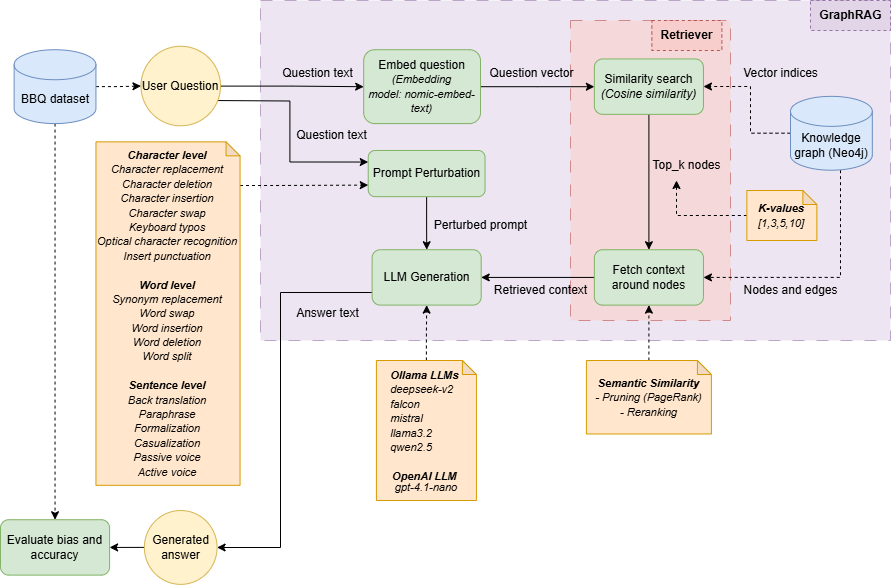

The diagram above was exported from draw.io. Its source (the exported page's mxGraphModel, read from the mxfile embedded in the PNG):
<mxGraphModel dx="2268" dy="752" grid="1" gridSize="10" guides="1" tooltips="1" connect="1" arrows="1" fold="1" page="1" pageScale="1" pageWidth="850" pageHeight="1100" math="0" shadow="0">
  <root>
    <mxCell id="0" />
    <mxCell id="1" parent="0" />
    <mxCell id="8xklIvLvZYXF0TWpFD5v-30" value="" style="rounded=0;whiteSpace=wrap;html=1;fillColor=#e1d5e7;fillStyle=auto;strokeColor=#9673a6;opacity=60;dashed=1;dashPattern=12 12;" parent="1" vertex="1">
      <mxGeometry x="190" y="190" width="630" height="340" as="geometry" />
    </mxCell>
    <mxCell id="eQDgGM6s-aKuI9H6-719-7" value="" style="rounded=0;whiteSpace=wrap;html=1;fillColor=#f8cecc;fillStyle=auto;strokeColor=#b85450;opacity=60;dashed=1;dashPattern=12 12;gradientColor=none;" parent="1" vertex="1">
      <mxGeometry x="500" y="210" width="160" height="300" as="geometry" />
    </mxCell>
    <mxCell id="8xklIvLvZYXF0TWpFD5v-3" value="" style="edgeStyle=orthogonalEdgeStyle;rounded=0;orthogonalLoop=1;jettySize=auto;html=1;" parent="1" source="8xklIvLvZYXF0TWpFD5v-1" target="8xklIvLvZYXF0TWpFD5v-2" edge="1">
      <mxGeometry relative="1" as="geometry" />
    </mxCell>
    <mxCell id="eQDgGM6s-aKuI9H6-719-11" style="edgeStyle=orthogonalEdgeStyle;rounded=0;orthogonalLoop=1;jettySize=auto;html=1;entryX=0;entryY=0.25;entryDx=0;entryDy=0;" parent="1" target="eQDgGM6s-aKuI9H6-719-10" edge="1">
      <mxGeometry relative="1" as="geometry">
        <mxPoint x="140" y="290" as="sourcePoint" />
      </mxGeometry>
    </mxCell>
    <mxCell id="8xklIvLvZYXF0TWpFD5v-1" value="User Question" style="ellipse;whiteSpace=wrap;html=1;aspect=fixed;fillColor=#fff2cc;strokeColor=#d6b656;" parent="1" vertex="1">
      <mxGeometry x="70.45454545454545" y="235.76923076923077" width="79.54545454545455" height="79.54545454545455" as="geometry" />
    </mxCell>
    <mxCell id="8xklIvLvZYXF0TWpFD5v-7" value="" style="edgeStyle=orthogonalEdgeStyle;rounded=0;orthogonalLoop=1;jettySize=auto;html=1;" parent="1" source="8xklIvLvZYXF0TWpFD5v-2" target="8xklIvLvZYXF0TWpFD5v-6" edge="1">
      <mxGeometry relative="1" as="geometry" />
    </mxCell>
    <mxCell id="8xklIvLvZYXF0TWpFD5v-2" value="Embed question&lt;div&gt;&lt;i&gt;&lt;font style=&quot;font-size: 11px;&quot;&gt;(Embedding model:&amp;nbsp;&lt;span style=&quot;background-color: transparent; color: light-dark(rgb(0, 0, 0), rgb(255, 255, 255));&quot;&gt;nomic-embed-text)&lt;/span&gt;&lt;/font&gt;&lt;/i&gt;&lt;/div&gt;" style="rounded=1;whiteSpace=wrap;html=1;fillColor=#d5e8d4;strokeColor=#82b366;" parent="1" vertex="1">
      <mxGeometry x="293.18" y="239.23" width="116.82" height="73.85" as="geometry" />
    </mxCell>
    <mxCell id="8xklIvLvZYXF0TWpFD5v-15" value="" style="edgeStyle=orthogonalEdgeStyle;rounded=0;orthogonalLoop=1;jettySize=auto;html=1;" parent="1" source="8xklIvLvZYXF0TWpFD5v-6" target="8xklIvLvZYXF0TWpFD5v-14" edge="1">
      <mxGeometry relative="1" as="geometry" />
    </mxCell>
    <mxCell id="8xklIvLvZYXF0TWpFD5v-6" value="Similarity search&lt;div&gt;&lt;i&gt;(Cosine similarity)&lt;/i&gt;&lt;/div&gt;" style="whiteSpace=wrap;html=1;rounded=1;fillColor=#d5e8d4;strokeColor=#82b366;" parent="1" vertex="1">
      <mxGeometry x="523.8590909090909" y="248.46153846153848" width="109.0909090909091" height="55.38461538461539" as="geometry" />
    </mxCell>
    <mxCell id="8xklIvLvZYXF0TWpFD5v-8" value="Question text" style="text;html=1;align=center;verticalAlign=middle;resizable=0;points=[];autosize=1;strokeColor=none;fillColor=none;" parent="1" vertex="1">
      <mxGeometry x="202.2681818181818" y="248.46615384615387" width="90" height="30" as="geometry" />
    </mxCell>
    <mxCell id="8xklIvLvZYXF0TWpFD5v-9" value="Question vector" style="text;html=1;align=center;verticalAlign=middle;resizable=0;points=[];autosize=1;strokeColor=none;fillColor=none;" parent="1" vertex="1">
      <mxGeometry x="405.9081818181818" y="248.46615384615387" width="110" height="30" as="geometry" />
    </mxCell>
    <mxCell id="8xklIvLvZYXF0TWpFD5v-12" value="" style="edgeStyle=orthogonalEdgeStyle;rounded=0;orthogonalLoop=1;jettySize=auto;html=1;dashed=1;" parent="1" source="8xklIvLvZYXF0TWpFD5v-11" target="8xklIvLvZYXF0TWpFD5v-6" edge="1">
      <mxGeometry relative="1" as="geometry">
        <Array as="points">
          <mxPoint x="680" y="323" />
          <mxPoint x="680" y="276" />
        </Array>
      </mxGeometry>
    </mxCell>
    <mxCell id="8xklIvLvZYXF0TWpFD5v-17" style="edgeStyle=orthogonalEdgeStyle;rounded=0;orthogonalLoop=1;jettySize=auto;html=1;entryX=1;entryY=0.5;entryDx=0;entryDy=0;dashed=1;" parent="1" source="8xklIvLvZYXF0TWpFD5v-11" target="8xklIvLvZYXF0TWpFD5v-14" edge="1">
      <mxGeometry relative="1" as="geometry">
        <Array as="points">
          <mxPoint x="770" y="467" />
        </Array>
      </mxGeometry>
    </mxCell>
    <mxCell id="8xklIvLvZYXF0TWpFD5v-11" value="Knowledge graph (Neo4j)" style="shape=cylinder3;whiteSpace=wrap;html=1;boundedLbl=1;backgroundOutline=1;size=15;fillColor=#dae8fc;strokeColor=#6c8ebf;" parent="1" vertex="1">
      <mxGeometry x="720.0009090909091" y="285.84846153846155" width="81.81818181818181" height="73.84615384615385" as="geometry" />
    </mxCell>
    <mxCell id="8xklIvLvZYXF0TWpFD5v-13" value="Vector indices" style="text;html=1;align=center;verticalAlign=middle;resizable=0;points=[];autosize=1;strokeColor=none;fillColor=none;" parent="1" vertex="1">
      <mxGeometry x="660.0018181818182" y="248.46615384615387" width="100" height="30" as="geometry" />
    </mxCell>
    <mxCell id="8xklIvLvZYXF0TWpFD5v-20" value="" style="edgeStyle=orthogonalEdgeStyle;rounded=0;orthogonalLoop=1;jettySize=auto;html=1;" parent="1" source="8xklIvLvZYXF0TWpFD5v-14" target="8xklIvLvZYXF0TWpFD5v-19" edge="1">
      <mxGeometry relative="1" as="geometry" />
    </mxCell>
    <mxCell id="8xklIvLvZYXF0TWpFD5v-14" value="Fetch context around nodes" style="whiteSpace=wrap;html=1;rounded=1;fillColor=#d5e8d4;strokeColor=#82b366;" parent="1" vertex="1">
      <mxGeometry x="523.8590909090909" y="439.2323076923077" width="109.0909090909091" height="55.38461538461539" as="geometry" />
    </mxCell>
    <mxCell id="8xklIvLvZYXF0TWpFD5v-16" value="Top_k nodes" style="text;html=1;align=center;verticalAlign=middle;resizable=0;points=[];autosize=1;strokeColor=none;fillColor=none;" parent="1" vertex="1">
      <mxGeometry x="571.3636363636364" y="340.00230769230774" width="90" height="30" as="geometry" />
    </mxCell>
    <mxCell id="8xklIvLvZYXF0TWpFD5v-18" value="Nodes and edges" style="text;html=1;align=center;verticalAlign=middle;resizable=0;points=[];autosize=1;strokeColor=none;fillColor=none;" parent="1" vertex="1">
      <mxGeometry x="660.0018181818182" y="464.61461538461543" width="120" height="30" as="geometry" />
    </mxCell>
    <mxCell id="8xklIvLvZYXF0TWpFD5v-27" value="" style="edgeStyle=orthogonalEdgeStyle;rounded=0;orthogonalLoop=1;jettySize=auto;html=1;" parent="1" source="8xklIvLvZYXF0TWpFD5v-19" target="8xklIvLvZYXF0TWpFD5v-26" edge="1">
      <mxGeometry relative="1" as="geometry">
        <Array as="points">
          <mxPoint x="210" y="482" />
          <mxPoint x="210" y="737" />
        </Array>
      </mxGeometry>
    </mxCell>
    <mxCell id="8xklIvLvZYXF0TWpFD5v-19" value="LLM Generation" style="whiteSpace=wrap;html=1;rounded=1;fillColor=#d5e8d4;strokeColor=#82b366;" parent="1" vertex="1">
      <mxGeometry x="301.5972727272727" y="439.2323076923077" width="109.0909090909091" height="55.38461538461539" as="geometry" />
    </mxCell>
    <mxCell id="8xklIvLvZYXF0TWpFD5v-21" value="Retrieved context" style="text;html=1;align=center;verticalAlign=middle;resizable=0;points=[];autosize=1;strokeColor=none;fillColor=none;" parent="1" vertex="1">
      <mxGeometry x="409.99818181818176" y="464.61230769230764" width="120" height="30" as="geometry" />
    </mxCell>
    <mxCell id="8xklIvLvZYXF0TWpFD5v-25" value="Question text" style="text;html=1;align=center;verticalAlign=middle;resizable=0;points=[];autosize=1;strokeColor=none;fillColor=none;" parent="1" vertex="1">
      <mxGeometry x="215.91181818181818" y="310.00461538461536" width="90" height="30" as="geometry" />
    </mxCell>
    <mxCell id="8xklIvLvZYXF0TWpFD5v-29" value="" style="edgeStyle=orthogonalEdgeStyle;rounded=0;orthogonalLoop=1;jettySize=auto;html=1;entryX=1;entryY=0.5;entryDx=0;entryDy=0;" parent="1" source="8xklIvLvZYXF0TWpFD5v-26" target="8xklIvLvZYXF0TWpFD5v-28" edge="1">
      <mxGeometry relative="1" as="geometry">
        <mxPoint x="60" y="790" as="targetPoint" />
        <Array as="points">
          <mxPoint x="70" y="737" />
          <mxPoint x="70" y="737" />
        </Array>
      </mxGeometry>
    </mxCell>
    <mxCell id="8xklIvLvZYXF0TWpFD5v-26" value="Generated answer" style="ellipse;whiteSpace=wrap;html=1;rounded=1;fillColor=#fff2cc;strokeColor=#d6b656;" parent="1" vertex="1">
      <mxGeometry x="73.85909090909087" y="700.0023076923078" width="72.72727272727272" height="73.84615384615385" as="geometry" />
    </mxCell>
    <mxCell id="8xklIvLvZYXF0TWpFD5v-28" value="Evaluate bias and accuracy" style="whiteSpace=wrap;html=1;rounded=1;fillColor=#d5e8d4;strokeColor=#82b366;" parent="1" vertex="1">
      <mxGeometry x="-70.00363636363637" y="709.233076923077" width="109.0909090909091" height="55.38461538461539" as="geometry" />
    </mxCell>
    <mxCell id="8xklIvLvZYXF0TWpFD5v-31" value="GraphRAG" style="text;html=1;align=center;verticalAlign=middle;resizable=0;points=[];autosize=1;strokeColor=#9673a6;fillColor=#e1d5e7;fontStyle=1;dashed=1;" parent="1" vertex="1">
      <mxGeometry x="739.9990909090909" y="189.99615384615387" width="80" height="30" as="geometry" />
    </mxCell>
    <mxCell id="eQDgGM6s-aKuI9H6-719-4" style="edgeStyle=orthogonalEdgeStyle;rounded=0;orthogonalLoop=1;jettySize=auto;html=1;dashed=1;" parent="1" source="a67pikdg7qSNVzvsf6il-2" target="8xklIvLvZYXF0TWpFD5v-1" edge="1">
      <mxGeometry relative="1" as="geometry" />
    </mxCell>
    <mxCell id="eQDgGM6s-aKuI9H6-719-5" style="edgeStyle=orthogonalEdgeStyle;rounded=0;orthogonalLoop=1;jettySize=auto;html=1;exitX=0.5;exitY=1;exitDx=0;exitDy=0;exitPerimeter=0;entryX=0.5;entryY=0;entryDx=0;entryDy=0;dashed=1;" parent="1" source="a67pikdg7qSNVzvsf6il-2" target="8xklIvLvZYXF0TWpFD5v-28" edge="1">
      <mxGeometry relative="1" as="geometry" />
    </mxCell>
    <mxCell id="a67pikdg7qSNVzvsf6il-2" value="BBQ dataset" style="shape=cylinder3;whiteSpace=wrap;html=1;boundedLbl=1;backgroundOutline=1;size=15;fillColor=#dae8fc;strokeColor=#6c8ebf;" parent="1" vertex="1">
      <mxGeometry x="-56.365454545454554" y="239.2323076923077" width="81.81818181818181" height="73.84615384615385" as="geometry" />
    </mxCell>
    <mxCell id="eQDgGM6s-aKuI9H6-719-18" style="edgeStyle=orthogonalEdgeStyle;rounded=0;orthogonalLoop=1;jettySize=auto;html=1;dashed=1;" parent="1" source="eQDgGM6s-aKuI9H6-719-2" target="8xklIvLvZYXF0TWpFD5v-19" edge="1">
      <mxGeometry relative="1" as="geometry" />
    </mxCell>
    <mxCell id="eQDgGM6s-aKuI9H6-719-2" value="&lt;div&gt;&lt;b&gt;&lt;i&gt;&lt;font style=&quot;font-size: 11px; line-height: 9.9px;&quot;&gt;Ollama LLMs&amp;nbsp;&lt;/font&gt;&lt;/i&gt;&lt;/b&gt;&lt;/div&gt;&lt;div style=&quot;text-align: left;&quot;&gt;&lt;i style=&quot;background-color: transparent; color: light-dark(rgb(0, 0, 0), rgb(255, 255, 255));&quot;&gt;&lt;font style=&quot;font-size: 11px; line-height: 9.9px;&quot;&gt;deepseek-v2&lt;/font&gt;&lt;/i&gt;&lt;/div&gt;&lt;div style=&quot;text-align: left;&quot;&gt;&lt;i style=&quot;background-color: transparent; color: light-dark(rgb(0, 0, 0), rgb(255, 255, 255));&quot;&gt;&lt;font style=&quot;font-size: 11px; line-height: 9.9px;&quot;&gt;falcon&lt;/font&gt;&lt;/i&gt;&lt;/div&gt;&lt;div style=&quot;text-align: left;&quot;&gt;&lt;i style=&quot;background-color: transparent; color: light-dark(rgb(0, 0, 0), rgb(255, 255, 255));&quot;&gt;&lt;font style=&quot;font-size: 11px; line-height: 9.9px;&quot;&gt;mistral&lt;/font&gt;&lt;/i&gt;&lt;/div&gt;&lt;div style=&quot;text-align: left;&quot;&gt;&lt;i style=&quot;background-color: transparent; color: light-dark(rgb(0, 0, 0), rgb(255, 255, 255));&quot;&gt;&lt;font style=&quot;font-size: 11px; line-height: 9.9px;&quot;&gt;llama3.2&lt;/font&gt;&lt;/i&gt;&lt;/div&gt;&lt;div&gt;&lt;div style=&quot;text-align: left;&quot;&gt;&lt;i style=&quot;background-color: transparent; color: light-dark(rgb(0, 0, 0), rgb(255, 255, 255));&quot;&gt;&lt;font style=&quot;font-size: 11px; line-height: 9.9px;&quot;&gt;qwen2.5&lt;/font&gt;&lt;/i&gt;&lt;/div&gt;&lt;div style=&quot;text-align: left;&quot;&gt;&lt;i style=&quot;background-color: transparent; color: light-dark(rgb(0, 0, 0), rgb(255, 255, 255));&quot;&gt;&lt;font style=&quot;font-size: 11px; line-height: 8.8px;&quot;&gt;&lt;br&gt;&lt;/font&gt;&lt;/i&gt;&lt;/div&gt;&lt;div&gt;&lt;i&gt;&lt;font style=&quot;font-size: 11px; line-height: 9.9px;&quot;&gt;&lt;b&gt;OpenAI LLM&amp;nbsp;&lt;br&gt;&lt;/b&gt;&lt;div style=&quot;font-weight: bold;&quot;&gt;&lt;span style=&quot;background-color: transparent; color: light-dark(rgb(0, 0, 0), rgb(255, 255, 255)); text-align: left; font-weight: normal;&quot;&gt;gpt-4.1-nano&lt;/span&gt;&lt;/div&gt;&lt;/font&gt;&lt;/i&gt;&lt;/div&gt;&lt;/div&gt;" style="shape=note;whiteSpace=wrap;html=1;backgroundOutline=1;darkOpacity=0.05;size=14;fillColor=#ffe6cc;strokeColor=#d79b00;" parent="1" vertex="1">
      <mxGeometry x="305.91" y="550" width="100" height="140" as="geometry" />
    </mxCell>
    <mxCell id="eQDgGM6s-aKuI9H6-719-8" value="Retriever" style="text;html=1;align=center;verticalAlign=middle;resizable=0;points=[];autosize=1;strokeColor=#b85450;fillColor=#f8cecc;fontStyle=1;dashed=1;" parent="1" vertex="1">
      <mxGeometry x="581.36" y="210" width="70" height="30" as="geometry" />
    </mxCell>
    <mxCell id="eQDgGM6s-aKuI9H6-719-12" value="" style="edgeStyle=orthogonalEdgeStyle;rounded=0;orthogonalLoop=1;jettySize=auto;html=1;exitX=0.5;exitY=1;exitDx=0;exitDy=0;" parent="1" source="eQDgGM6s-aKuI9H6-719-10" target="8xklIvLvZYXF0TWpFD5v-19" edge="1">
      <mxGeometry relative="1" as="geometry">
        <mxPoint x="352.3333333333335" y="609.9999999999999" as="sourcePoint" />
      </mxGeometry>
    </mxCell>
    <mxCell id="eQDgGM6s-aKuI9H6-719-10" value="&lt;font&gt;Prompt Perturbation&lt;/font&gt;" style="rounded=1;whiteSpace=wrap;html=1;fillColor=#d5e8d4;strokeColor=#82b366;" parent="1" vertex="1">
      <mxGeometry x="297.73" y="340" width="116.82" height="46.15" as="geometry" />
    </mxCell>
    <mxCell id="eQDgGM6s-aKuI9H6-719-13" value="Perturbed prompt" style="text;html=1;align=center;verticalAlign=middle;resizable=0;points=[];autosize=1;strokeColor=none;fillColor=none;" parent="1" vertex="1">
      <mxGeometry x="350" y="400" width="120" height="30" as="geometry" />
    </mxCell>
    <mxCell id="eQDgGM6s-aKuI9H6-719-14" value="Answer text" style="text;html=1;align=center;verticalAlign=middle;resizable=0;points=[];autosize=1;strokeColor=none;fillColor=none;" parent="1" vertex="1">
      <mxGeometry x="212.27" y="488.08000000000004" width="90" height="30" as="geometry" />
    </mxCell>
    <mxCell id="eQDgGM6s-aKuI9H6-719-16" style="edgeStyle=orthogonalEdgeStyle;rounded=0;orthogonalLoop=1;jettySize=auto;html=1;entryX=0.5;entryY=1;entryDx=0;entryDy=0;dashed=1;" parent="1" source="eQDgGM6s-aKuI9H6-719-15" target="8xklIvLvZYXF0TWpFD5v-14" edge="1">
      <mxGeometry relative="1" as="geometry" />
    </mxCell>
    <mxCell id="eQDgGM6s-aKuI9H6-719-15" value="&lt;span style=&quot;font-size: 11px;&quot;&gt;&lt;b&gt;&lt;i&gt;Semantic Similarity&lt;/i&gt;&lt;/b&gt;&lt;/span&gt;&lt;div&gt;&lt;span style=&quot;font-size: 11px;&quot;&gt;&lt;i style=&quot;&quot;&gt;- Pruning (PageRank)&lt;/i&gt;&lt;/span&gt;&lt;/div&gt;&lt;div&gt;&lt;span style=&quot;font-size: 11px;&quot;&gt;&lt;i style=&quot;&quot;&gt;- Reranking&lt;/i&gt;&lt;/span&gt;&lt;/div&gt;" style="shape=note;whiteSpace=wrap;html=1;backgroundOutline=1;darkOpacity=0.05;size=14;fillColor=#ffe6cc;strokeColor=#d79b00;" parent="1" vertex="1">
      <mxGeometry x="515.9" y="550" width="125" height="73.46" as="geometry" />
    </mxCell>
    <mxCell id="0YHCoYMxSbmDhw_2r78g-2" style="edgeStyle=orthogonalEdgeStyle;rounded=0;orthogonalLoop=1;jettySize=auto;html=1;entryX=0;entryY=0.75;entryDx=0;entryDy=0;dashed=1;" edge="1" parent="1" source="eQDgGM6s-aKuI9H6-719-17" target="eQDgGM6s-aKuI9H6-719-10">
      <mxGeometry relative="1" as="geometry">
        <Array as="points">
          <mxPoint x="200" y="375" />
          <mxPoint x="200" y="375" />
        </Array>
      </mxGeometry>
    </mxCell>
    <mxCell id="eQDgGM6s-aKuI9H6-719-17" value="&lt;span style=&quot;font-size: 11px;&quot;&gt;&lt;b&gt;&lt;i&gt;Character level&lt;/i&gt;&lt;/b&gt;&lt;/span&gt;&lt;div&gt;&lt;span style=&quot;font-size: 11px;&quot;&gt;&lt;i&gt;Character replacement&lt;/i&gt;&lt;/span&gt;&lt;/div&gt;&lt;div&gt;&lt;span style=&quot;font-size: 11px;&quot;&gt;&lt;i&gt;Character deletion&lt;br&gt;Character insertion&lt;/i&gt;&lt;/span&gt;&lt;/div&gt;&lt;div&gt;&lt;span style=&quot;font-size: 11px;&quot;&gt;&lt;i&gt;Character swap&lt;/i&gt;&lt;/span&gt;&lt;/div&gt;&lt;div&gt;&lt;span style=&quot;font-size: 11px;&quot;&gt;&lt;i&gt;Keyboard typos&lt;/i&gt;&lt;/span&gt;&lt;/div&gt;&lt;div&gt;&lt;span style=&quot;font-size: 11px;&quot;&gt;&lt;i&gt;Optical character recognition&lt;/i&gt;&lt;/span&gt;&lt;/div&gt;&lt;div&gt;&lt;i style=&quot;background-color: transparent; color: light-dark(rgb(0, 0, 0), rgb(255, 255, 255)); font-size: 11px;&quot;&gt;Insert punctuation&lt;/i&gt;&lt;/div&gt;&lt;div&gt;&lt;span style=&quot;font-size: 11px;&quot;&gt;&lt;i&gt;&lt;br&gt;&lt;/i&gt;&lt;/span&gt;&lt;/div&gt;&lt;div&gt;&lt;span style=&quot;font-size: 11px;&quot;&gt;&lt;b&gt;&lt;i&gt;Word level&lt;/i&gt;&lt;/b&gt;&lt;/span&gt;&lt;/div&gt;&lt;div&gt;&lt;span style=&quot;font-size: 11px;&quot;&gt;&lt;i&gt;Synonym replacement&lt;/i&gt;&lt;/span&gt;&lt;/div&gt;&lt;div&gt;&lt;span style=&quot;font-size: 11px;&quot;&gt;&lt;i&gt;Word swap&lt;/i&gt;&lt;/span&gt;&lt;/div&gt;&lt;div&gt;&lt;span style=&quot;font-size: 11px;&quot;&gt;&lt;i&gt;Word insertion&lt;/i&gt;&lt;/span&gt;&lt;/div&gt;&lt;div&gt;&lt;span style=&quot;font-size: 11px;&quot;&gt;&lt;i&gt;Word deletion&lt;/i&gt;&lt;/span&gt;&lt;/div&gt;&lt;div&gt;&lt;span style=&quot;font-size: 11px;&quot;&gt;&lt;i&gt;Word split&lt;/i&gt;&lt;/span&gt;&lt;/div&gt;&lt;div&gt;&lt;br&gt;&lt;/div&gt;&lt;div&gt;&lt;span style=&quot;font-size: 11px;&quot;&gt;&lt;b&gt;&lt;i&gt;Sentence level&lt;/i&gt;&lt;/b&gt;&lt;/span&gt;&lt;/div&gt;&lt;div&gt;&lt;span style=&quot;font-size: 11px;&quot;&gt;&lt;i&gt;Back translation&lt;/i&gt;&lt;/span&gt;&lt;/div&gt;&lt;div&gt;&lt;span style=&quot;font-size: 11px;&quot;&gt;&lt;i&gt;Paraphrase&lt;/i&gt;&lt;/span&gt;&lt;/div&gt;&lt;div&gt;&lt;span style=&quot;font-size: 11px;&quot;&gt;&lt;i&gt;Formalization&lt;/i&gt;&lt;/span&gt;&lt;/div&gt;&lt;div&gt;&lt;span style=&quot;font-size: 11px;&quot;&gt;&lt;i&gt;Casualization&lt;/i&gt;&lt;/span&gt;&lt;/div&gt;&lt;div&gt;&lt;span style=&quot;font-size: 11px;&quot;&gt;&lt;i&gt;Passive voice&lt;/i&gt;&lt;/span&gt;&lt;/div&gt;&lt;div&gt;&lt;span style=&quot;font-size: 11px;&quot;&gt;&lt;i&gt;Active voice&lt;/i&gt;&lt;/span&gt;&lt;/div&gt;" style="shape=note;whiteSpace=wrap;html=1;backgroundOutline=1;darkOpacity=0.05;size=14;fillColor=#ffe6cc;strokeColor=#d79b00;" parent="1" vertex="1">
      <mxGeometry x="25.45" y="331.35" width="144.1" height="343.46" as="geometry" />
    </mxCell>
    <mxCell id="0YHCoYMxSbmDhw_2r78g-3" style="edgeStyle=orthogonalEdgeStyle;rounded=0;orthogonalLoop=1;jettySize=auto;html=1;dashed=1;exitX=0;exitY=0.5;exitDx=0;exitDy=0;exitPerimeter=0;" edge="1" parent="1" source="0YHCoYMxSbmDhw_2r78g-1" target="8xklIvLvZYXF0TWpFD5v-16">
      <mxGeometry relative="1" as="geometry">
        <Array as="points">
          <mxPoint x="606" y="405" />
        </Array>
      </mxGeometry>
    </mxCell>
    <mxCell id="0YHCoYMxSbmDhw_2r78g-1" value="&lt;span style=&quot;font-size: 11px;&quot;&gt;&lt;b&gt;&lt;i&gt;K-values&lt;/i&gt;&lt;/b&gt;&lt;/span&gt;&lt;div&gt;&lt;span style=&quot;font-size: 11px;&quot;&gt;&lt;i&gt;[1,3,5,10]&lt;/i&gt;&lt;/span&gt;&lt;/div&gt;" style="shape=note;whiteSpace=wrap;html=1;backgroundOutline=1;darkOpacity=0.05;size=14;fillColor=#ffe6cc;strokeColor=#d79b00;" vertex="1" parent="1">
      <mxGeometry x="676.36" y="380" width="70" height="50" as="geometry" />
    </mxCell>
  </root>
</mxGraphModel>